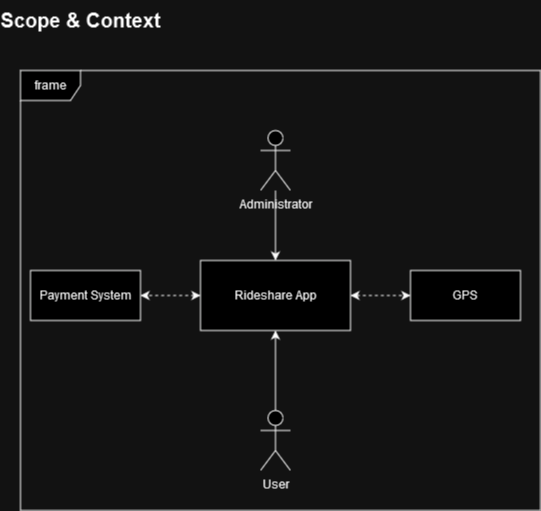

The diagram above was exported from draw.io. Its source (the exported page's mxGraphModel, read from the mxfile embedded in the PNG):
<mxGraphModel dx="1050" dy="558" grid="1" gridSize="10" guides="1" tooltips="1" connect="1" arrows="1" fold="1" page="1" pageScale="1" pageWidth="827" pageHeight="1169" math="0" shadow="0">
  <root>
    <mxCell id="0" />
    <mxCell id="1" parent="0" />
    <mxCell id="FKQn2pfnmGqA2_3Bd-By-1" value="frame" style="shape=umlFrame;whiteSpace=wrap;html=1;pointerEvents=0;" parent="1" vertex="1">
      <mxGeometry x="40" y="80" width="520" height="440" as="geometry" />
    </mxCell>
    <mxCell id="FKQn2pfnmGqA2_3Bd-By-2" value="Scope &amp;amp; Context" style="text;align=center;fontStyle=1;verticalAlign=middle;spacingLeft=3;spacingRight=3;strokeColor=none;rotatable=0;points=[[0,0.5],[1,0.5]];portConstraint=eastwest;html=1;fontSize=20;" parent="1" vertex="1">
      <mxGeometry x="40" y="10" width="120" height="40" as="geometry" />
    </mxCell>
    <mxCell id="FKQn2pfnmGqA2_3Bd-By-16" style="edgeStyle=orthogonalEdgeStyle;rounded=0;orthogonalLoop=1;jettySize=auto;html=1;entryX=0.5;entryY=1;entryDx=0;entryDy=0;" parent="1" source="FKQn2pfnmGqA2_3Bd-By-3" target="FKQn2pfnmGqA2_3Bd-By-6" edge="1">
      <mxGeometry relative="1" as="geometry" />
    </mxCell>
    <mxCell id="FKQn2pfnmGqA2_3Bd-By-3" value="User" style="shape=umlActor;verticalLabelPosition=bottom;verticalAlign=top;html=1;" parent="1" vertex="1">
      <mxGeometry x="280" y="420" width="30" height="60" as="geometry" />
    </mxCell>
    <mxCell id="FKQn2pfnmGqA2_3Bd-By-15" style="edgeStyle=orthogonalEdgeStyle;rounded=0;orthogonalLoop=1;jettySize=auto;html=1;" parent="1" source="FKQn2pfnmGqA2_3Bd-By-5" target="FKQn2pfnmGqA2_3Bd-By-6" edge="1">
      <mxGeometry relative="1" as="geometry" />
    </mxCell>
    <mxCell id="FKQn2pfnmGqA2_3Bd-By-5" value="Administrator" style="shape=umlActor;verticalLabelPosition=bottom;verticalAlign=top;html=1;" parent="1" vertex="1">
      <mxGeometry x="280" y="140" width="30" height="60" as="geometry" />
    </mxCell>
    <mxCell id="FKQn2pfnmGqA2_3Bd-By-12" style="edgeStyle=orthogonalEdgeStyle;rounded=0;orthogonalLoop=1;jettySize=auto;html=1;entryX=1;entryY=0.5;entryDx=0;entryDy=0;dashed=1;startArrow=classic;startFill=1;" parent="1" source="FKQn2pfnmGqA2_3Bd-By-6" target="FKQn2pfnmGqA2_3Bd-By-11" edge="1">
      <mxGeometry relative="1" as="geometry" />
    </mxCell>
    <mxCell id="FKQn2pfnmGqA2_3Bd-By-13" style="edgeStyle=orthogonalEdgeStyle;rounded=0;orthogonalLoop=1;jettySize=auto;html=1;entryX=0;entryY=0.5;entryDx=0;entryDy=0;dashed=1;startArrow=classic;startFill=1;" parent="1" source="FKQn2pfnmGqA2_3Bd-By-6" target="FKQn2pfnmGqA2_3Bd-By-10" edge="1">
      <mxGeometry relative="1" as="geometry" />
    </mxCell>
    <mxCell id="FKQn2pfnmGqA2_3Bd-By-6" value="Rideshare App" style="html=1;whiteSpace=wrap;" parent="1" vertex="1">
      <mxGeometry x="220" y="270" width="150" height="70" as="geometry" />
    </mxCell>
    <mxCell id="FKQn2pfnmGqA2_3Bd-By-10" value="GPS" style="html=1;whiteSpace=wrap;" parent="1" vertex="1">
      <mxGeometry x="430" y="280" width="110" height="50" as="geometry" />
    </mxCell>
    <mxCell id="FKQn2pfnmGqA2_3Bd-By-11" value="Payment System" style="html=1;whiteSpace=wrap;" parent="1" vertex="1">
      <mxGeometry x="50" y="280" width="110" height="50" as="geometry" />
    </mxCell>
  </root>
</mxGraphModel>